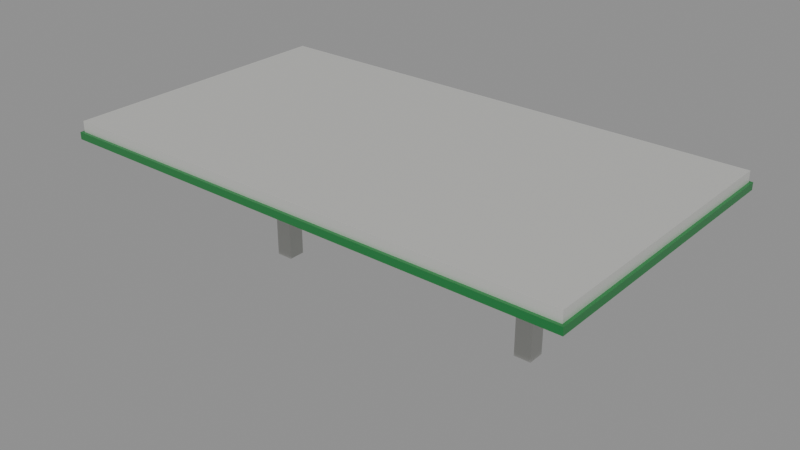 # Source: FuelCanopy.blend  (saved by Blender 5.3.31; exported with 4.5.12 LTS)
import bpy
from mathutils import Matrix  # noqa: F401  (used for matrix-valued properties, if any)

bpy.ops.wm.read_factory_settings(use_empty=True)
scene = bpy.context.scene
scene.name = 'Scene'

# ---- collections
col_fuelcanopy = bpy.data.collections.new('FuelCanopy'); scene.collection.children.link(col_fuelcanopy)

# ---- materials (node trees are filled in below, after node groups)
mat_metal_0 = bpy.data.materials.new('Metal_0')
mat_smoothplastic_1 = bpy.data.materials.new('SmoothPlastic_1')
mat_metal_2 = bpy.data.materials.new('Metal_2')

# ---- material node trees
mat_metal_0.use_nodes = True; mat_metal_0.node_tree.nodes.clear()
_N = mat_metal_0.node_tree.nodes; _L = mat_metal_0.node_tree.links
n0 = _N.new('ShaderNodeBsdfPrincipled'); n0.name = 'Principled BSDF'; n0.location = (-200, 100)
n0.inputs[0].default_value = (0.807, 0.807, 0.7758, 1.0)
n0.inputs[1].default_value = 0.55
n0.inputs[2].default_value = 0.42
n0.inputs[10].default_value = 0.005
n1 = _N.new('ShaderNodeOutputMaterial'); n1.name = 'Material Output'; n1.location = (200, 100)
_L.new(n0.outputs[0], n1.inputs[0])
n1.is_active_output = True
mat_smoothplastic_1.use_nodes = True; mat_smoothplastic_1.node_tree.nodes.clear()
_N = mat_smoothplastic_1.node_tree.nodes; _L = mat_smoothplastic_1.node_tree.links
n0 = _N.new('ShaderNodeBsdfPrincipled'); n0.name = 'Principled BSDF'; n0.location = (-200, 100)
n0.inputs[0].default_value = (0.01298, 0.1878, 0.04519, 1.0)
n0.inputs[2].default_value = 0.35
n0.inputs[10].default_value = 0.005
n1 = _N.new('ShaderNodeOutputMaterial'); n1.name = 'Material Output'; n1.location = (200, 100)
_L.new(n0.outputs[0], n1.inputs[0])
n1.is_active_output = True
mat_metal_2.use_nodes = True; mat_metal_2.node_tree.nodes.clear()
_N = mat_metal_2.node_tree.nodes; _L = mat_metal_2.node_tree.links
n0 = _N.new('ShaderNodeBsdfPrincipled'); n0.name = 'Principled BSDF'; n0.location = (-200, 100)
n0.inputs[0].default_value = (0.5776, 0.5776, 0.552, 1.0)
n0.inputs[1].default_value = 0.55
n0.inputs[2].default_value = 0.42
n0.inputs[10].default_value = 0.005
n1 = _N.new('ShaderNodeOutputMaterial'); n1.name = 'Material Output'; n1.location = (200, 100)
_L.new(n0.outputs[0], n1.inputs[0])
n1.is_active_output = True

# ---- meshes
me_roof_1 = bpy.data.meshes.new('Roof_1')
me_roof_1.from_pydata([(-9.0, -5.0, -0.3), (-9.0, -5.0, 0.3), (-9.0, 5.0, -0.3), (-9.0, 5.0, 0.3), (9.0, -5.0, -0.3), (9.0, -5.0, 0.3), (9.0, 5.0, -0.3), (9.0, 5.0, 0.3)], [], [(0, 1, 3, 2), (2, 3, 7, 6), (6, 7, 5, 4), (4, 5, 1, 0), (2, 6, 4, 0), (7, 3, 1, 5)])
me_roof_1.materials.append(mat_metal_0)
me_roof_1.update()
me_fascia_2 = bpy.data.meshes.new('Fascia_2')
me_fascia_2.from_pydata([(-9.1, -5.1, -0.125), (-9.1, -5.1, 0.125), (-9.1, 5.1, -0.125), (-9.1, 5.1, 0.125), (9.1, -5.1, -0.125), (9.1, -5.1, 0.125), (9.1, 5.1, -0.125), (9.1, 5.1, 0.125)], [], [(0, 1, 3, 2), (2, 3, 7, 6), (6, 7, 5, 4), (4, 5, 1, 0), (2, 6, 4, 0), (7, 3, 1, 5)])
me_fascia_2.materials.append(mat_smoothplastic_1)
me_fascia_2.update()
me_column_1_3 = bpy.data.meshes.new('Column-1_3')
me_column_1_3.from_pydata([(-0.3, -0.3, -2.5), (-0.3, -0.3, 2.5), (-0.3, 0.3, -2.5), (-0.3, 0.3, 2.5), (0.3, -0.3, -2.5), (0.3, -0.3, 2.5), (0.3, 0.3, -2.5), (0.3, 0.3, 2.5)], [], [(0, 1, 3, 2), (2, 3, 7, 6), (6, 7, 5, 4), (4, 5, 1, 0), (2, 6, 4, 0), (7, 3, 1, 5)])
me_column_1_3.materials.append(mat_metal_2)
me_column_1_3.update()
me_column1_4 = bpy.data.meshes.new('Column1_4')
me_column1_4.from_pydata([(-0.3, -0.3, -2.5), (-0.3, -0.3, 2.5), (-0.3, 0.3, -2.5), (-0.3, 0.3, 2.5), (0.3, -0.3, -2.5), (0.3, -0.3, 2.5), (0.3, 0.3, -2.5), (0.3, 0.3, 2.5)], [], [(0, 1, 3, 2), (2, 3, 7, 6), (6, 7, 5, 4), (4, 5, 1, 0), (2, 6, 4, 0), (7, 3, 1, 5)])
me_column1_4.materials.append(mat_metal_2)
me_column1_4.update()

# ---- objects
ob_roof = bpy.data.objects.new('Roof', me_roof_1)
ob_fascia = bpy.data.objects.new('Fascia', me_fascia_2)
ob_column_1 = bpy.data.objects.new('Column-1', me_column_1_3)
ob_column1 = bpy.data.objects.new('Column1', me_column1_4)
ob_a_canopylight = bpy.data.objects.new('A_CanopyLight', None)

# ---- transforms, parenting, visibility, modifiers, constraints
ob_roof.location = (0.0, 0.0, 5.2)
ob_fascia.location = (0.0, 0.0, 5.0)
ob_column_1.location = (-5.0, 0.0, 2.5)
ob_column1.location = (5.0, 0.0, 2.5)
ob_a_canopylight.location = (0.0, 0.0, 4.85)
ob_a_canopylight.rotation_euler = (-1.571, 0.0, 0.0)
ob_a_canopylight.empty_display_type = 'SINGLE_ARROW'
ob_a_canopylight.empty_display_size = 0.3

# ---- collection membership
col_fuelcanopy.objects.link(ob_roof)
col_fuelcanopy.objects.link(ob_fascia)
col_fuelcanopy.objects.link(ob_column_1)
col_fuelcanopy.objects.link(ob_column1)
col_fuelcanopy.objects.link(ob_a_canopylight)

# ---- scene / render settings (as saved in the file)
scene.frame_start = 1; scene.frame_end = 250; scene.frame_set(1)
scene.render.engine = 'BLENDER_EEVEE_NEXT'
scene.render.bake_bias = 0.0
scene.render.bake_samples = 0
scene.render.compositor_device = 'GPU'
scene.eevee.use_volume_custom_range = False
scene.eevee.fast_gi_thickness_near = 0.1
scene.eevee.fast_gi_thickness_far = 0.0
scene.eevee.ray_tracing_options.screen_trace_thickness = 0.1
bpy.context.view_layer.update()

# ---- added for rendering (the .blend has no active camera and no usable light): camera, sun + grey world if the file has none
cam_auto = bpy.data.cameras.new('AutoCamera')
cam_auto.lens = 50.0
cam_auto.sensor_width = 36.0
cam_auto.clip_end = 1000.0
ob_auto_camera = bpy.data.objects.new('AutoCamera', cam_auto)
scene.collection.objects.link(ob_auto_camera)
ob_auto_camera.location = (19.9628, -23.9553, 18.7202)
ob_auto_camera.rotation_euler = (1.09748, -7.21219e-08, 0.694738)
scene.camera = ob_auto_camera
light_auto_sun = bpy.data.lights.new('AutoSun', 'SUN')
light_auto_sun.energy = 3.0
light_auto_sun.angle = 0.0523599
ob_auto_sun = bpy.data.objects.new('AutoSun', light_auto_sun)
scene.collection.objects.link(ob_auto_sun)
ob_auto_sun.rotation_euler = (0.872665, 0.174533, 0.523599)
if scene.world is None:
    world_auto = bpy.data.worlds.new('AutoWorld')
    world_auto.color = (0.3, 0.3, 0.3)
    scene.world = world_auto
bpy.context.view_layer.update()
